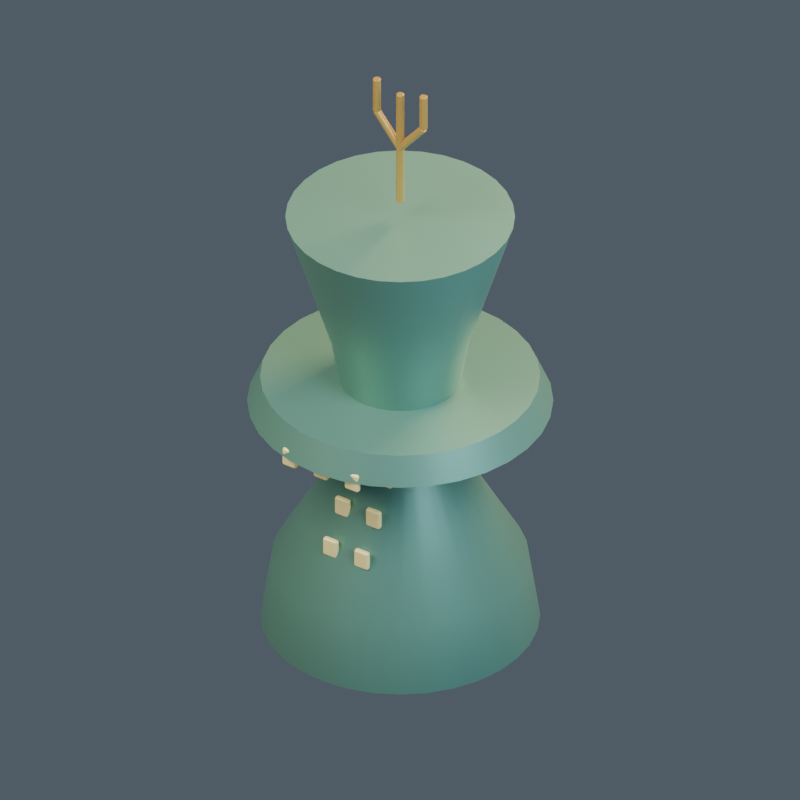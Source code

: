 # Source: model.blend  (saved by Blender 4.5.92; exported with 4.5.12 LTS)
import bpy
from mathutils import Matrix  # noqa: F401  (used for matrix-valued properties, if any)

bpy.ops.wm.read_factory_settings(use_empty=True)
scene = bpy.context.scene
scene.name = '040 | Central Unit'

# ---- collections
col_ri01___central_unit = bpy.data.collections.new('RI01 | Central Unit'); scene.collection.children.link(col_ri01___central_unit)

# ---- materials (node trees are filled in below, after node groups)
mat_rigellian___body = bpy.data.materials.new('rigellian | body')
mat_rigellian___body.diffuse_color = (0.13, 0.3, 0.23, 1.0)
mat_rigellian___light = bpy.data.materials.new('rigellian | light')
mat_rigellian___light.diffuse_color = (0.82, 0.68, 0.28, 1.0)
mat_rigellian___cap = bpy.data.materials.new('rigellian | cap')
mat_rigellian___cap.diffuse_color = (0.48, 0.3, 0.07, 1.0)

# ---- material node trees
mat_rigellian___body.use_nodes = True; mat_rigellian___body.node_tree.nodes.clear()
_N = mat_rigellian___body.node_tree.nodes; _L = mat_rigellian___body.node_tree.links
n0 = _N.new('ShaderNodeBsdfPrincipled'); n0.name = 'Principled BSDF'; n0.location = (-200, 100)
n0.inputs[0].default_value = (0.13, 0.3, 0.23, 1.0)
n0.inputs[1].default_value = 0.45
n0.inputs[2].default_value = 0.43
n0.inputs[27].default_value = (0.13, 0.3, 0.23, 1.0)
n1 = _N.new('ShaderNodeOutputMaterial'); n1.name = 'Material Output'; n1.location = (200, 100)
_L.new(n0.outputs[0], n1.inputs[0])
n1.is_active_output = True
mat_rigellian___light.use_nodes = True; mat_rigellian___light.node_tree.nodes.clear()
_N = mat_rigellian___light.node_tree.nodes; _L = mat_rigellian___light.node_tree.links
n0 = _N.new('ShaderNodeBsdfPrincipled'); n0.name = 'Principled BSDF'; n0.location = (-200, 100)
n0.inputs[0].default_value = (0.82, 0.68, 0.28, 1.0)
n0.inputs[1].default_value = 0.1
n0.inputs[2].default_value = 0.43
n0.inputs[27].default_value = (0.82, 0.68, 0.28, 1.0)
n0.inputs[28].default_value = 0.25
n1 = _N.new('ShaderNodeOutputMaterial'); n1.name = 'Material Output'; n1.location = (200, 100)
_L.new(n0.outputs[0], n1.inputs[0])
n1.is_active_output = True
mat_rigellian___cap.use_nodes = True; mat_rigellian___cap.node_tree.nodes.clear()
_N = mat_rigellian___cap.node_tree.nodes; _L = mat_rigellian___cap.node_tree.links
n0 = _N.new('ShaderNodeBsdfPrincipled'); n0.name = 'Principled BSDF'; n0.location = (-200, 100)
n0.inputs[0].default_value = (0.48, 0.3, 0.07, 1.0)
n0.inputs[1].default_value = 0.45
n0.inputs[2].default_value = 0.43
n0.inputs[27].default_value = (0.48, 0.3, 0.07, 1.0)
n1 = _N.new('ShaderNodeOutputMaterial'); n1.name = 'Material Output'; n1.location = (200, 100)
_L.new(n0.outputs[0], n1.inputs[0])
n1.is_active_output = True

# ---- world
world_openfa_ambient = bpy.data.worlds.new('OpenFA ambient'); scene.world = world_openfa_ambient
world_openfa_ambient.use_nodes = True; world_openfa_ambient.node_tree.nodes.clear()
_N = world_openfa_ambient.node_tree.nodes; _L = world_openfa_ambient.node_tree.links
n0 = _N.new('ShaderNodeBackground'); n0.name = 'Background'; n0.location = (-200, 100)
n0.inputs[0].default_value = (0.19, 0.24, 0.3, 1.0)
n0.inputs[1].default_value = 0.45
n1 = _N.new('ShaderNodeOutputWorld'); n1.name = 'World Output'; n1.location = (200, 100)
_L.new(n0.outputs[0], n1.inputs[0])
n1.is_active_output = True

# ---- cameras
cam_camera = bpy.data.cameras.new('Camera')
cam_camera.type = 'ORTHO'
cam_camera.clip_end = 100.0
cam_camera.ortho_scale = 4.282

# ---- lights
light_area = bpy.data.lights.new('Area', 'AREA')
light_area.color = (1.0, 0.91, 0.78)
light_area.energy = 1100.0
light_area.size = 5.0
light_area.size_y = 1.0
light_area_001 = bpy.data.lights.new('Area.001', 'AREA')
light_area_001.color = (0.65, 0.83, 1.0)
light_area_001.energy = 650.0
light_area_001.size = 4.0
light_area_001.size_y = 1.0
light_area_002 = bpy.data.lights.new('Area.002', 'AREA')
light_area_002.color = (1.0, 0.66, 0.35)
light_area_002.energy = 900.0
light_area_002.size = 3.0
light_area_002.size_y = 1.0

# ---- meshes
me_flared_spindle_column_mesh = bpy.data.meshes.new('Flared spindle column mesh')
me_flared_spindle_column_mesh.from_pydata([(0.75, 0.0, 0.0), (0.7356, 0.1463, 0.0), (0.6929, 0.287, 0.0), (0.6236, 0.4167, 0.0), (0.5303, 0.5303, 0.0), (0.4167, 0.6236, 0.0), (0.287, 0.6929, 0.0), (0.1463, 0.7356, 0.0), (4.592e-17, 0.75, 0.0), (-0.1463, 0.7356, 0.0), (-0.287, 0.6929, 0.0), (-0.4167, 0.6236, 0.0), (-0.5303, 0.5303, 0.0), (-0.6236, 0.4167, 0.0), (-0.6929, 0.287, 0.0), (-0.7356, 0.1463, 0.0), (-0.75, 9.185e-17, 0.0), (-0.7356, -0.1463, 0.0), (-0.6929, -0.287, 0.0), (-0.6236, -0.4167, 0.0), (-0.5303, -0.5303, 0.0), (-0.4167, -0.6236, 0.0), (-0.287, -0.6929, 0.0), (-0.1463, -0.7356, 0.0), (-1.378e-16, -0.75, 0.0), (0.1463, -0.7356, 0.0), (0.287, -0.6929, 0.0), (0.4167, -0.6236, 0.0), (0.5303, -0.5303, 0.0), (0.6236, -0.4167, 0.0), (0.6929, -0.287, 0.0), (0.7356, -0.1463, 0.0), (0.69, 0.0, 0.39), (0.6767, 0.1346, 0.39), (0.6375, 0.2641, 0.39), (0.5737, 0.3833, 0.39), (0.4879, 0.4879, 0.39), (0.3833, 0.5737, 0.39), (0.2641, 0.6375, 0.39), (0.1346, 0.6767, 0.39), (4.225e-17, 0.69, 0.39), (-0.1346, 0.6767, 0.39), (-0.2641, 0.6375, 0.39), (-0.3833, 0.5737, 0.39), (-0.4879, 0.4879, 0.39), (-0.5737, 0.3833, 0.39), (-0.6375, 0.2641, 0.39), (-0.6767, 0.1346, 0.39), (-0.69, 8.45e-17, 0.39), (-0.6767, -0.1346, 0.39), (-0.6375, -0.2641, 0.39), (-0.5737, -0.3833, 0.39), (-0.4879, -0.4879, 0.39), (-0.3833, -0.5737, 0.39), (-0.2641, -0.6375, 0.39), (-0.1346, -0.6767, 0.39), (-1.268e-16, -0.69, 0.39), (0.1346, -0.6767, 0.39), (0.2641, -0.6375, 0.39), (0.3833, -0.5737, 0.39), (0.4879, -0.4879, 0.39), (0.5737, -0.3833, 0.39), (0.6375, -0.2641, 0.39), (0.6767, -0.1346, 0.39), (0.2625, 0.0, 1.144), (0.2575, 0.05121, 1.144), (0.2425, 0.1005, 1.144), (0.2183, 0.1458, 1.144), (0.1856, 0.1856, 1.144), (0.1458, 0.2183, 1.144), (0.1005, 0.2425, 1.144), (0.05121, 0.2575, 1.144), (1.607e-17, 0.2625, 1.144), (-0.05121, 0.2575, 1.144), (-0.1005, 0.2425, 1.144), (-0.1458, 0.2183, 1.144), (-0.1856, 0.1856, 1.144), (-0.2183, 0.1458, 1.144), (-0.2425, 0.1005, 1.144), (-0.2575, 0.05121, 1.144), (-0.2625, 3.215e-17, 1.144), (-0.2575, -0.05121, 1.144), (-0.2425, -0.1005, 1.144), (-0.2183, -0.1458, 1.144), (-0.1856, -0.1856, 1.144), (-0.1458, -0.2183, 1.144), (-0.1005, -0.2425, 1.144), (-0.05121, -0.2575, 1.144), (-4.822e-17, -0.2625, 1.144), (0.05121, -0.2575, 1.144), (0.1005, -0.2425, 1.144), (0.1458, -0.2183, 1.144), (0.1856, -0.1856, 1.144), (0.2183, -0.1458, 1.144), (0.2425, -0.1005, 1.144), (0.2575, -0.05121, 1.144), (0.375, 0.0, 1.82), (0.3678, 0.07316, 1.82), (0.3465, 0.1435, 1.82), (0.3118, 0.2083, 1.82), (0.2652, 0.2652, 1.82), (0.2083, 0.3118, 1.82), (0.1435, 0.3465, 1.82), (0.07316, 0.3678, 1.82), (2.296e-17, 0.375, 1.82), (-0.07316, 0.3678, 1.82), (-0.1435, 0.3465, 1.82), (-0.2083, 0.3118, 1.82), (-0.2652, 0.2652, 1.82), (-0.3118, 0.2083, 1.82), (-0.3465, 0.1435, 1.82), (-0.3678, 0.07316, 1.82), (-0.375, 4.592e-17, 1.82), (-0.3678, -0.07316, 1.82), (-0.3465, -0.1435, 1.82), (-0.3118, -0.2083, 1.82), (-0.2652, -0.2652, 1.82), (-0.2083, -0.3118, 1.82), (-0.1435, -0.3465, 1.82), (-0.07316, -0.3678, 1.82), (-6.889e-17, -0.375, 1.82), (0.07316, -0.3678, 1.82), (0.1435, -0.3465, 1.82), (0.2083, -0.3118, 1.82), (0.2652, -0.2652, 1.82), (0.3118, -0.2083, 1.82), (0.3465, -0.1435, 1.82), (0.3678, -0.07316, 1.82), (0.615, 0.0, 2.6), (0.6032, 0.12, 2.6), (0.5682, 0.2354, 2.6), (0.5114, 0.3417, 2.6), (0.4349, 0.4349, 2.6), (0.3417, 0.5114, 2.6), (0.2354, 0.5682, 2.6), (0.12, 0.6032, 2.6), (3.766e-17, 0.615, 2.6), (-0.12, 0.6032, 2.6), (-0.2354, 0.5682, 2.6), (-0.3417, 0.5114, 2.6), (-0.4349, 0.4349, 2.6), (-0.5114, 0.3417, 2.6), (-0.5682, 0.2354, 2.6), (-0.6032, 0.12, 2.6), (-0.615, 7.532e-17, 2.6), (-0.6032, -0.12, 2.6), (-0.5682, -0.2354, 2.6), (-0.5114, -0.3417, 2.6), (-0.4349, -0.4349, 2.6), (-0.3417, -0.5114, 2.6), (-0.2354, -0.5682, 2.6), (-0.12, -0.6032, 2.6), (-1.13e-16, -0.615, 2.6), (0.12, -0.6032, 2.6), (0.2354, -0.5682, 2.6), (0.3417, -0.5114, 2.6), (0.4349, -0.4349, 2.6), (0.5114, -0.3417, 2.6), (0.5682, -0.2354, 2.6), (0.6032, -0.12, 2.6)], [], [(31, 30, 29, 28, 27, 26, 25, 24, 23, 22, 21, 20, 19, 18, 17, 16, 15, 14, 13, 12, 11, 10, 9, 8, 7, 6, 5, 4, 3, 2, 1, 0), (0, 1, 33, 32), (1, 2, 34, 33), (2, 3, 35, 34), (3, 4, 36, 35), (4, 5, 37, 36), (5, 6, 38, 37), (6, 7, 39, 38), (7, 8, 40, 39), (8, 9, 41, 40), (9, 10, 42, 41), (10, 11, 43, 42), (11, 12, 44, 43), (12, 13, 45, 44), (13, 14, 46, 45), (14, 15, 47, 46), (15, 16, 48, 47), (16, 17, 49, 48), (17, 18, 50, 49), (18, 19, 51, 50), (19, 20, 52, 51), (20, 21, 53, 52), (21, 22, 54, 53), (22, 23, 55, 54), (23, 24, 56, 55), (24, 25, 57, 56), (25, 26, 58, 57), (26, 27, 59, 58), (27, 28, 60, 59), (28, 29, 61, 60), (29, 30, 62, 61), (30, 31, 63, 62), (31, 0, 32, 63), (32, 33, 65, 64), (33, 34, 66, 65), (34, 35, 67, 66), (35, 36, 68, 67), (36, 37, 69, 68), (37, 38, 70, 69), (38, 39, 71, 70), (39, 40, 72, 71), (40, 41, 73, 72), (41, 42, 74, 73), (42, 43, 75, 74), (43, 44, 76, 75), (44, 45, 77, 76), (45, 46, 78, 77), (46, 47, 79, 78), (47, 48, 80, 79), (48, 49, 81, 80), (49, 50, 82, 81), (50, 51, 83, 82), (51, 52, 84, 83), (52, 53, 85, 84), (53, 54, 86, 85), (54, 55, 87, 86), (55, 56, 88, 87), (56, 57, 89, 88), (57, 58, 90, 89), (58, 59, 91, 90), (59, 60, 92, 91), (60, 61, 93, 92), (61, 62, 94, 93), (62, 63, 95, 94), (63, 32, 64, 95), (64, 65, 97, 96), (65, 66, 98, 97), (66, 67, 99, 98), (67, 68, 100, 99), (68, 69, 101, 100), (69, 70, 102, 101), (70, 71, 103, 102), (71, 72, 104, 103), (72, 73, 105, 104), (73, 74, 106, 105), (74, 75, 107, 106), (75, 76, 108, 107), (76, 77, 109, 108), (77, 78, 110, 109), (78, 79, 111, 110), (79, 80, 112, 111), (80, 81, 113, 112), (81, 82, 114, 113), (82, 83, 115, 114), (83, 84, 116, 115), (84, 85, 117, 116), (85, 86, 118, 117), (86, 87, 119, 118), (87, 88, 120, 119), (88, 89, 121, 120), (89, 90, 122, 121), (90, 91, 123, 122), (91, 92, 124, 123), (92, 93, 125, 124), (93, 94, 126, 125), (94, 95, 127, 126), (95, 64, 96, 127), (96, 97, 129, 128), (97, 98, 130, 129), (98, 99, 131, 130), (99, 100, 132, 131), (100, 101, 133, 132), (101, 102, 134, 133), (102, 103, 135, 134), (103, 104, 136, 135), (104, 105, 137, 136), (105, 106, 138, 137), (106, 107, 139, 138), (107, 108, 140, 139), (108, 109, 141, 140), (109, 110, 142, 141), (110, 111, 143, 142), (111, 112, 144, 143), (112, 113, 145, 144), (113, 114, 146, 145), (114, 115, 147, 146), (115, 116, 148, 147), (116, 117, 149, 148), (117, 118, 150, 149), (118, 119, 151, 150), (119, 120, 152, 151), (120, 121, 153, 152), (121, 122, 154, 153), (122, 123, 155, 154), (123, 124, 156, 155), (124, 125, 157, 156), (125, 126, 158, 157), (126, 127, 159, 158), (127, 96, 128, 159), (128, 129, 130, 131, 132, 133, 134, 135, 136, 137, 138, 139, 140, 141, 142, 143, 144, 145, 146, 147, 148, 149, 150, 151, 152, 153, 154, 155, 156, 157, 158, 159)])
me_flared_spindle_column_mesh.polygons.foreach_set('use_smooth', [0, 1, 1, 1, 1, 1, 1, 1, 1, 1, 1, 1, 1, 1, 1, 1, 1, 1, 1, 1, 1, 1, 1, 1, 1, 1, 1, 1, 1, 1, 1, 1, 1, 1, 1, 1, 1, 1, 1, 1, 1, 1, 1, 1, 1, 1, 1, 1, 1, 1, 1, 1, 1, 1, 1, 1, 1, 1, 1, 1, 1, 1, 1, 1, 1, 1, 1, 1, 1, 1, 1, 1, 1, 1, 1, 1, 1, 1, 1, 1, 1, 1, 1, 1, 1, 1, 1, 1, 1, 1, 1, 1, 1, 1, 1, 1, 1, 1, 1, 1, 1, 1, 1, 1, 1, 1, 1, 1, 1, 1, 1, 1, 1, 1, 1, 1, 1, 1, 1, 1, 1, 1, 1, 1, 1, 1, 1, 1, 1, 0])
me_flared_spindle_column_mesh.materials.append(mat_rigellian___body)
me_flared_spindle_column_mesh.update()
me_cube = bpy.data.meshes.new('Cube')
me_cube.from_pydata([(-0.045, -0.0175, -0.055), (-0.045, -0.0175, 0.055), (-0.045, 0.0175, -0.055), (-0.045, 0.0175, 0.055), (0.045, -0.0175, -0.055), (0.045, -0.0175, 0.055), (0.045, 0.0175, -0.055), (0.045, 0.0175, 0.055)], [], [(0, 1, 3, 2), (2, 3, 7, 6), (6, 7, 5, 4), (4, 5, 1, 0), (2, 6, 4, 0), (7, 3, 1, 5)])
_uv = me_cube.uv_layers.new(name='UVMap')
_uv.uv.foreach_set('vector', [0.375, 0.0, 0.625, 0.0, 0.625, 0.25, 0.375, 0.25, 0.375, 0.25, 0.625, 0.25, 0.625, 0.5, 0.375, 0.5, 0.375, 0.5, 0.625, 0.5, 0.625, 0.75, 0.375, 0.75, 0.375, 0.75, 0.625, 0.75, 0.625, 1.0, 0.375, 1.0, 0.125, 0.5, 0.375, 0.5, 0.375, 0.75, 0.125, 0.75, 0.625, 0.5, 0.875, 0.5, 0.875, 0.75, 0.625, 0.75])
me_cube.materials.append(mat_rigellian___light)
me_cube.update()
me_cube_001 = bpy.data.meshes.new('Cube.001')
me_cube_001.from_pydata([(-0.045, -0.0175, -0.055), (-0.045, -0.0175, 0.055), (-0.045, 0.0175, -0.055), (-0.045, 0.0175, 0.055), (0.045, -0.0175, -0.055), (0.045, -0.0175, 0.055), (0.045, 0.0175, -0.055), (0.045, 0.0175, 0.055)], [], [(0, 1, 3, 2), (2, 3, 7, 6), (6, 7, 5, 4), (4, 5, 1, 0), (2, 6, 4, 0), (7, 3, 1, 5)])
_uv = me_cube_001.uv_layers.new(name='UVMap')
_uv.uv.foreach_set('vector', [0.375, 0.0, 0.625, 0.0, 0.625, 0.25, 0.375, 0.25, 0.375, 0.25, 0.625, 0.25, 0.625, 0.5, 0.375, 0.5, 0.375, 0.5, 0.625, 0.5, 0.625, 0.75, 0.375, 0.75, 0.375, 0.75, 0.625, 0.75, 0.625, 1.0, 0.375, 1.0, 0.125, 0.5, 0.375, 0.5, 0.375, 0.75, 0.125, 0.75, 0.625, 0.5, 0.875, 0.5, 0.875, 0.75, 0.625, 0.75])
me_cube_001.materials.append(mat_rigellian___light)
me_cube_001.update()
me_cube_002 = bpy.data.meshes.new('Cube.002')
me_cube_002.from_pydata([(-0.045, -0.0175, -0.055), (-0.045, -0.0175, 0.055), (-0.045, 0.0175, -0.055), (-0.045, 0.0175, 0.055), (0.045, -0.0175, -0.055), (0.045, -0.0175, 0.055), (0.045, 0.0175, -0.055), (0.045, 0.0175, 0.055)], [], [(0, 1, 3, 2), (2, 3, 7, 6), (6, 7, 5, 4), (4, 5, 1, 0), (2, 6, 4, 0), (7, 3, 1, 5)])
_uv = me_cube_002.uv_layers.new(name='UVMap')
_uv.uv.foreach_set('vector', [0.375, 0.0, 0.625, 0.0, 0.625, 0.25, 0.375, 0.25, 0.375, 0.25, 0.625, 0.25, 0.625, 0.5, 0.375, 0.5, 0.375, 0.5, 0.625, 0.5, 0.625, 0.75, 0.375, 0.75, 0.375, 0.75, 0.625, 0.75, 0.625, 1.0, 0.375, 1.0, 0.125, 0.5, 0.375, 0.5, 0.375, 0.75, 0.125, 0.75, 0.625, 0.5, 0.875, 0.5, 0.875, 0.75, 0.625, 0.75])
me_cube_002.materials.append(mat_rigellian___light)
me_cube_002.update()
me_cube_003 = bpy.data.meshes.new('Cube.003')
me_cube_003.from_pydata([(-0.045, -0.0175, -0.055), (-0.045, -0.0175, 0.055), (-0.045, 0.0175, -0.055), (-0.045, 0.0175, 0.055), (0.045, -0.0175, -0.055), (0.045, -0.0175, 0.055), (0.045, 0.0175, -0.055), (0.045, 0.0175, 0.055)], [], [(0, 1, 3, 2), (2, 3, 7, 6), (6, 7, 5, 4), (4, 5, 1, 0), (2, 6, 4, 0), (7, 3, 1, 5)])
_uv = me_cube_003.uv_layers.new(name='UVMap')
_uv.uv.foreach_set('vector', [0.375, 0.0, 0.625, 0.0, 0.625, 0.25, 0.375, 0.25, 0.375, 0.25, 0.625, 0.25, 0.625, 0.5, 0.375, 0.5, 0.375, 0.5, 0.625, 0.5, 0.625, 0.75, 0.375, 0.75, 0.375, 0.75, 0.625, 0.75, 0.625, 1.0, 0.375, 1.0, 0.125, 0.5, 0.375, 0.5, 0.375, 0.75, 0.125, 0.75, 0.625, 0.5, 0.875, 0.5, 0.875, 0.75, 0.625, 0.75])
me_cube_003.materials.append(mat_rigellian___light)
me_cube_003.update()
me_cube_004 = bpy.data.meshes.new('Cube.004')
me_cube_004.from_pydata([(-0.045, -0.0175, -0.055), (-0.045, -0.0175, 0.055), (-0.045, 0.0175, -0.055), (-0.045, 0.0175, 0.055), (0.045, -0.0175, -0.055), (0.045, -0.0175, 0.055), (0.045, 0.0175, -0.055), (0.045, 0.0175, 0.055)], [], [(0, 1, 3, 2), (2, 3, 7, 6), (6, 7, 5, 4), (4, 5, 1, 0), (2, 6, 4, 0), (7, 3, 1, 5)])
_uv = me_cube_004.uv_layers.new(name='UVMap')
_uv.uv.foreach_set('vector', [0.375, 0.0, 0.625, 0.0, 0.625, 0.25, 0.375, 0.25, 0.375, 0.25, 0.625, 0.25, 0.625, 0.5, 0.375, 0.5, 0.375, 0.5, 0.625, 0.5, 0.625, 0.75, 0.375, 0.75, 0.375, 0.75, 0.625, 0.75, 0.625, 1.0, 0.375, 1.0, 0.125, 0.5, 0.375, 0.5, 0.375, 0.75, 0.125, 0.75, 0.625, 0.5, 0.875, 0.5, 0.875, 0.75, 0.625, 0.75])
me_cube_004.materials.append(mat_rigellian___light)
me_cube_004.update()
me_cube_005 = bpy.data.meshes.new('Cube.005')
me_cube_005.from_pydata([(-0.045, -0.0175, -0.055), (-0.045, -0.0175, 0.055), (-0.045, 0.0175, -0.055), (-0.045, 0.0175, 0.055), (0.045, -0.0175, -0.055), (0.045, -0.0175, 0.055), (0.045, 0.0175, -0.055), (0.045, 0.0175, 0.055)], [], [(0, 1, 3, 2), (2, 3, 7, 6), (6, 7, 5, 4), (4, 5, 1, 0), (2, 6, 4, 0), (7, 3, 1, 5)])
_uv = me_cube_005.uv_layers.new(name='UVMap')
_uv.uv.foreach_set('vector', [0.375, 0.0, 0.625, 0.0, 0.625, 0.25, 0.375, 0.25, 0.375, 0.25, 0.625, 0.25, 0.625, 0.5, 0.375, 0.5, 0.375, 0.5, 0.625, 0.5, 0.625, 0.75, 0.375, 0.75, 0.375, 0.75, 0.625, 0.75, 0.625, 1.0, 0.375, 1.0, 0.125, 0.5, 0.375, 0.5, 0.375, 0.75, 0.125, 0.75, 0.625, 0.5, 0.875, 0.5, 0.875, 0.75, 0.625, 0.75])
me_cube_005.materials.append(mat_rigellian___light)
me_cube_005.update()
me_spindle_saucer_platform_mesh = bpy.data.meshes.new('Spindle saucer platform mesh')
me_spindle_saucer_platform_mesh.from_pydata([(0.35, 0.0, 1.3), (0.3433, 0.06828, 1.3), (0.3234, 0.1339, 1.3), (0.291, 0.1944, 1.3), (0.2475, 0.2475, 1.3), (0.1944, 0.291, 1.3), (0.1339, 0.3234, 1.3), (0.06828, 0.3433, 1.3), (2.143e-17, 0.35, 1.3), (-0.06828, 0.3433, 1.3), (-0.1339, 0.3234, 1.3), (-0.1944, 0.291, 1.3), (-0.2475, 0.2475, 1.3), (-0.291, 0.1944, 1.3), (-0.3234, 0.1339, 1.3), (-0.3433, 0.06828, 1.3), (-0.35, 4.286e-17, 1.3), (-0.3433, -0.06828, 1.3), (-0.3234, -0.1339, 1.3), (-0.291, -0.1944, 1.3), (-0.2475, -0.2475, 1.3), (-0.1944, -0.291, 1.3), (-0.1339, -0.3234, 1.3), (-0.06828, -0.3433, 1.3), (-6.429e-17, -0.35, 1.3), (0.06828, -0.3433, 1.3), (0.1339, -0.3234, 1.3), (0.1944, -0.291, 1.3), (0.2475, -0.2475, 1.3), (0.291, -0.1944, 1.3), (0.3234, -0.1339, 1.3), (0.3433, -0.06828, 1.3), (0.82, 0.0, 1.4), (0.8042, 0.16, 1.4), (0.7576, 0.3138, 1.4), (0.6818, 0.4556, 1.4), (0.5798, 0.5798, 1.4), (0.4556, 0.6818, 1.4), (0.3138, 0.7576, 1.4), (0.16, 0.8042, 1.4), (5.021e-17, 0.82, 1.4), (-0.16, 0.8042, 1.4), (-0.3138, 0.7576, 1.4), (-0.4556, 0.6818, 1.4), (-0.5798, 0.5798, 1.4), (-0.6818, 0.4556, 1.4), (-0.7576, 0.3138, 1.4), (-0.8042, 0.16, 1.4), (-0.82, 1.004e-16, 1.4), (-0.8042, -0.16, 1.4), (-0.7576, -0.3138, 1.4), (-0.6818, -0.4556, 1.4), (-0.5798, -0.5798, 1.4), (-0.4556, -0.6818, 1.4), (-0.3138, -0.7576, 1.4), (-0.16, -0.8042, 1.4), (-1.506e-16, -0.82, 1.4), (0.16, -0.8042, 1.4), (0.3138, -0.7576, 1.4), (0.4556, -0.6818, 1.4), (0.5798, -0.5798, 1.4), (0.6818, -0.4556, 1.4), (0.7576, -0.3138, 1.4), (0.8042, -0.16, 1.4), (0.75, 0.0, 1.56), (0.7356, 0.1463, 1.56), (0.6929, 0.287, 1.56), (0.6236, 0.4167, 1.56), (0.5303, 0.5303, 1.56), (0.4167, 0.6236, 1.56), (0.287, 0.6929, 1.56), (0.1463, 0.7356, 1.56), (4.592e-17, 0.75, 1.56), (-0.1463, 0.7356, 1.56), (-0.287, 0.6929, 1.56), (-0.4167, 0.6236, 1.56), (-0.5303, 0.5303, 1.56), (-0.6236, 0.4167, 1.56), (-0.6929, 0.287, 1.56), (-0.7356, 0.1463, 1.56), (-0.75, 9.185e-17, 1.56), (-0.7356, -0.1463, 1.56), (-0.6929, -0.287, 1.56), (-0.6236, -0.4167, 1.56), (-0.5303, -0.5303, 1.56), (-0.4167, -0.6236, 1.56), (-0.287, -0.6929, 1.56), (-0.1463, -0.7356, 1.56), (-1.378e-16, -0.75, 1.56), (0.1463, -0.7356, 1.56), (0.287, -0.6929, 1.56), (0.4167, -0.6236, 1.56), (0.5303, -0.5303, 1.56), (0.6236, -0.4167, 1.56), (0.6929, -0.287, 1.56), (0.7356, -0.1463, 1.56)], [], [(31, 30, 29, 28, 27, 26, 25, 24, 23, 22, 21, 20, 19, 18, 17, 16, 15, 14, 13, 12, 11, 10, 9, 8, 7, 6, 5, 4, 3, 2, 1, 0), (0, 1, 33, 32), (1, 2, 34, 33), (2, 3, 35, 34), (3, 4, 36, 35), (4, 5, 37, 36), (5, 6, 38, 37), (6, 7, 39, 38), (7, 8, 40, 39), (8, 9, 41, 40), (9, 10, 42, 41), (10, 11, 43, 42), (11, 12, 44, 43), (12, 13, 45, 44), (13, 14, 46, 45), (14, 15, 47, 46), (15, 16, 48, 47), (16, 17, 49, 48), (17, 18, 50, 49), (18, 19, 51, 50), (19, 20, 52, 51), (20, 21, 53, 52), (21, 22, 54, 53), (22, 23, 55, 54), (23, 24, 56, 55), (24, 25, 57, 56), (25, 26, 58, 57), (26, 27, 59, 58), (27, 28, 60, 59), (28, 29, 61, 60), (29, 30, 62, 61), (30, 31, 63, 62), (31, 0, 32, 63), (32, 33, 65, 64), (33, 34, 66, 65), (34, 35, 67, 66), (35, 36, 68, 67), (36, 37, 69, 68), (37, 38, 70, 69), (38, 39, 71, 70), (39, 40, 72, 71), (40, 41, 73, 72), (41, 42, 74, 73), (42, 43, 75, 74), (43, 44, 76, 75), (44, 45, 77, 76), (45, 46, 78, 77), (46, 47, 79, 78), (47, 48, 80, 79), (48, 49, 81, 80), (49, 50, 82, 81), (50, 51, 83, 82), (51, 52, 84, 83), (52, 53, 85, 84), (53, 54, 86, 85), (54, 55, 87, 86), (55, 56, 88, 87), (56, 57, 89, 88), (57, 58, 90, 89), (58, 59, 91, 90), (59, 60, 92, 91), (60, 61, 93, 92), (61, 62, 94, 93), (62, 63, 95, 94), (63, 32, 64, 95), (64, 65, 66, 67, 68, 69, 70, 71, 72, 73, 74, 75, 76, 77, 78, 79, 80, 81, 82, 83, 84, 85, 86, 87, 88, 89, 90, 91, 92, 93, 94, 95)])
me_spindle_saucer_platform_mesh.polygons.foreach_set('use_smooth', [0, 1, 1, 1, 1, 1, 1, 1, 1, 1, 1, 1, 1, 1, 1, 1, 1, 1, 1, 1, 1, 1, 1, 1, 1, 1, 1, 1, 1, 1, 1, 1, 1, 1, 1, 1, 1, 1, 1, 1, 1, 1, 1, 1, 1, 1, 1, 1, 1, 1, 1, 1, 1, 1, 1, 1, 1, 1, 1, 1, 1, 1, 1, 1, 1, 0])
me_spindle_saucer_platform_mesh.materials.append(mat_rigellian___body)
me_spindle_saucer_platform_mesh.update()
me_cube_006 = bpy.data.meshes.new('Cube.006')
me_cube_006.from_pydata([(-0.045, -0.0175, -0.055), (-0.045, -0.0175, 0.055), (-0.045, 0.0175, -0.055), (-0.045, 0.0175, 0.055), (0.045, -0.0175, -0.055), (0.045, -0.0175, 0.055), (0.045, 0.0175, -0.055), (0.045, 0.0175, 0.055)], [], [(0, 1, 3, 2), (2, 3, 7, 6), (6, 7, 5, 4), (4, 5, 1, 0), (2, 6, 4, 0), (7, 3, 1, 5)])
_uv = me_cube_006.uv_layers.new(name='UVMap')
_uv.uv.foreach_set('vector', [0.375, 0.0, 0.625, 0.0, 0.625, 0.25, 0.375, 0.25, 0.375, 0.25, 0.625, 0.25, 0.625, 0.5, 0.375, 0.5, 0.375, 0.5, 0.625, 0.5, 0.625, 0.75, 0.375, 0.75, 0.375, 0.75, 0.625, 0.75, 0.625, 1.0, 0.375, 1.0, 0.125, 0.5, 0.375, 0.5, 0.375, 0.75, 0.125, 0.75, 0.625, 0.5, 0.875, 0.5, 0.875, 0.75, 0.625, 0.75])
me_cube_006.materials.append(mat_rigellian___light)
me_cube_006.update()
me_cube_007 = bpy.data.meshes.new('Cube.007')
me_cube_007.from_pydata([(-0.045, -0.0175, -0.055), (-0.045, -0.0175, 0.055), (-0.045, 0.0175, -0.055), (-0.045, 0.0175, 0.055), (0.045, -0.0175, -0.055), (0.045, -0.0175, 0.055), (0.045, 0.0175, -0.055), (0.045, 0.0175, 0.055)], [], [(0, 1, 3, 2), (2, 3, 7, 6), (6, 7, 5, 4), (4, 5, 1, 0), (2, 6, 4, 0), (7, 3, 1, 5)])
_uv = me_cube_007.uv_layers.new(name='UVMap')
_uv.uv.foreach_set('vector', [0.375, 0.0, 0.625, 0.0, 0.625, 0.25, 0.375, 0.25, 0.375, 0.25, 0.625, 0.25, 0.625, 0.5, 0.375, 0.5, 0.375, 0.5, 0.625, 0.5, 0.625, 0.75, 0.375, 0.75, 0.375, 0.75, 0.625, 0.75, 0.625, 1.0, 0.375, 1.0, 0.125, 0.5, 0.375, 0.5, 0.375, 0.75, 0.125, 0.75, 0.625, 0.5, 0.875, 0.5, 0.875, 0.75, 0.625, 0.75])
me_cube_007.materials.append(mat_rigellian___light)
me_cube_007.update()
me_cube_008 = bpy.data.meshes.new('Cube.008')
me_cube_008.from_pydata([(-0.045, -0.0175, -0.055), (-0.045, -0.0175, 0.055), (-0.045, 0.0175, -0.055), (-0.045, 0.0175, 0.055), (0.045, -0.0175, -0.055), (0.045, -0.0175, 0.055), (0.045, 0.0175, -0.055), (0.045, 0.0175, 0.055)], [], [(0, 1, 3, 2), (2, 3, 7, 6), (6, 7, 5, 4), (4, 5, 1, 0), (2, 6, 4, 0), (7, 3, 1, 5)])
_uv = me_cube_008.uv_layers.new(name='UVMap')
_uv.uv.foreach_set('vector', [0.375, 0.0, 0.625, 0.0, 0.625, 0.25, 0.375, 0.25, 0.375, 0.25, 0.625, 0.25, 0.625, 0.5, 0.375, 0.5, 0.375, 0.5, 0.625, 0.5, 0.625, 0.75, 0.375, 0.75, 0.375, 0.75, 0.625, 0.75, 0.625, 1.0, 0.375, 1.0, 0.125, 0.5, 0.375, 0.5, 0.375, 0.75, 0.125, 0.75, 0.625, 0.5, 0.875, 0.5, 0.875, 0.75, 0.625, 0.75])
me_cube_008.materials.append(mat_rigellian___light)
me_cube_008.update()
me_cylinder = bpy.data.meshes.new('Cylinder')
me_cylinder.from_pydata([(0.0, 0.022, -0.35), (0.0, 0.022, 0.35), (0.011, 0.01905, -0.35), (0.011, 0.01905, 0.35), (0.01905, 0.011, -0.35), (0.01905, 0.011, 0.35), (0.022, 0.0, -0.35), (0.022, 0.0, 0.35), (0.01905, -0.011, -0.35), (0.01905, -0.011, 0.35), (0.011, -0.01905, -0.35), (0.011, -0.01905, 0.35), (0.0, -0.022, -0.35), (0.0, -0.022, 0.35), (-0.011, -0.01905, -0.35), (-0.011, -0.01905, 0.35), (-0.01905, -0.011, -0.35), (-0.01905, -0.011, 0.35), (-0.022, 0.0, -0.35), (-0.022, 0.0, 0.35), (-0.01905, 0.011, -0.35), (-0.01905, 0.011, 0.35), (-0.011, 0.01905, -0.35), (-0.011, 0.01905, 0.35)], [], [(0, 1, 3, 2), (2, 3, 5, 4), (4, 5, 7, 6), (6, 7, 9, 8), (8, 9, 11, 10), (10, 11, 13, 12), (12, 13, 15, 14), (14, 15, 17, 16), (16, 17, 19, 18), (18, 19, 21, 20), (3, 1, 23, 21, 19, 17, 15, 13, 11, 9, 7, 5), (20, 21, 23, 22), (22, 23, 1, 0), (0, 2, 4, 6, 8, 10, 12, 14, 16, 18, 20, 22)])
_uv = me_cylinder.uv_layers.new(name='UVMap')
_uv.uv.foreach_set('vector', [1.0, 0.5, 1.0, 1.0, 0.9167, 1.0, 0.9167, 0.5, 0.9167, 0.5, 0.9167, 1.0, 0.8333, 1.0, 0.8333, 0.5, 0.8333, 0.5, 0.8333, 1.0, 0.75, 1.0, 0.75, 0.5, 0.75, 0.5, 0.75, 1.0, 0.6667, 1.0, 0.6667, 0.5, 0.6667, 0.5, 0.6667, 1.0, 0.5833, 1.0, 0.5833, 0.5, 0.5833, 0.5, 0.5833, 1.0, 0.5, 1.0, 0.5, 0.5, 0.5, 0.5, 0.5, 1.0, 0.4167, 1.0, 0.4167, 0.5, 0.4167, 0.5, 0.4167, 1.0, 0.3333, 1.0, 0.3333, 0.5, 0.3333, 0.5, 0.3333, 1.0, 0.25, 1.0, 0.25, 0.5, 0.25, 0.5, 0.25, 1.0, 0.1667, 1.0, 0.1667, 0.5, 0.37, 0.4578, 0.25, 0.49, 0.13, 0.4578, 0.04215, 0.37, 0.01, 0.25, 0.04215, 0.13, 0.13, 0.04215, 0.25, 0.01, 0.37, 0.04215, 0.4578, 0.13, 0.49, 0.25, 0.4578, 0.37, 0.1667, 0.5, 0.1667, 1.0, 0.08333, 1.0, 0.08333, 0.5, 0.08333, 0.5, 0.08333, 1.0, 7.451e-08, 1.0, 7.451e-08, 0.5, 0.75, 0.49, 0.87, 0.4578, 0.9578, 0.37, 0.99, 0.25, 0.9578, 0.13, 0.87, 0.04215, 0.75, 0.01, 0.63, 0.04215, 0.5422, 0.13, 0.51, 0.25, 0.5422, 0.37, 0.63, 0.4578])
me_cylinder.materials.append(mat_rigellian___cap)
me_cylinder.update()
me_cylinder_001 = bpy.data.meshes.new('Cylinder.001')
me_cylinder_001.from_pydata([(0.0, 0.022, -0.1179), (0.0, 0.022, 0.1179), (0.011, 0.01905, -0.1179), (0.011, 0.01905, 0.1179), (0.01905, 0.011, -0.1179), (0.01905, 0.011, 0.1179), (0.022, 0.0, -0.1179), (0.022, 0.0, 0.1179), (0.01905, -0.011, -0.1179), (0.01905, -0.011, 0.1179), (0.011, -0.01905, -0.1179), (0.011, -0.01905, 0.1179), (0.0, -0.022, -0.1179), (0.0, -0.022, 0.1179), (-0.011, -0.01905, -0.1179), (-0.011, -0.01905, 0.1179), (-0.01905, -0.011, -0.1179), (-0.01905, -0.011, 0.1179), (-0.022, 0.0, -0.1179), (-0.022, 0.0, 0.1179), (-0.01905, 0.011, -0.1179), (-0.01905, 0.011, 0.1179), (-0.011, 0.01905, -0.1179), (-0.011, 0.01905, 0.1179)], [], [(0, 1, 3, 2), (2, 3, 5, 4), (4, 5, 7, 6), (6, 7, 9, 8), (8, 9, 11, 10), (10, 11, 13, 12), (12, 13, 15, 14), (14, 15, 17, 16), (16, 17, 19, 18), (18, 19, 21, 20), (3, 1, 23, 21, 19, 17, 15, 13, 11, 9, 7, 5), (20, 21, 23, 22), (22, 23, 1, 0), (0, 2, 4, 6, 8, 10, 12, 14, 16, 18, 20, 22)])
_uv = me_cylinder_001.uv_layers.new(name='UVMap')
_uv.uv.foreach_set('vector', [1.0, 0.5, 1.0, 1.0, 0.9167, 1.0, 0.9167, 0.5, 0.9167, 0.5, 0.9167, 1.0, 0.8333, 1.0, 0.8333, 0.5, 0.8333, 0.5, 0.8333, 1.0, 0.75, 1.0, 0.75, 0.5, 0.75, 0.5, 0.75, 1.0, 0.6667, 1.0, 0.6667, 0.5, 0.6667, 0.5, 0.6667, 1.0, 0.5833, 1.0, 0.5833, 0.5, 0.5833, 0.5, 0.5833, 1.0, 0.5, 1.0, 0.5, 0.5, 0.5, 0.5, 0.5, 1.0, 0.4167, 1.0, 0.4167, 0.5, 0.4167, 0.5, 0.4167, 1.0, 0.3333, 1.0, 0.3333, 0.5, 0.3333, 0.5, 0.3333, 1.0, 0.25, 1.0, 0.25, 0.5, 0.25, 0.5, 0.25, 1.0, 0.1667, 1.0, 0.1667, 0.5, 0.37, 0.4578, 0.25, 0.49, 0.13, 0.4578, 0.04215, 0.37, 0.01, 0.25, 0.04215, 0.13, 0.13, 0.04215, 0.25, 0.01, 0.37, 0.04215, 0.4578, 0.13, 0.49, 0.25, 0.4578, 0.37, 0.1667, 0.5, 0.1667, 1.0, 0.08333, 1.0, 0.08333, 0.5, 0.08333, 0.5, 0.08333, 1.0, 7.451e-08, 1.0, 7.451e-08, 0.5, 0.75, 0.49, 0.87, 0.4578, 0.9578, 0.37, 0.99, 0.25, 0.9578, 0.13, 0.87, 0.04215, 0.75, 0.01, 0.63, 0.04215, 0.5422, 0.13, 0.51, 0.25, 0.5422, 0.37, 0.63, 0.4578])
me_cylinder_001.materials.append(mat_rigellian___cap)
me_cylinder_001.update()
me_cylinder_002 = bpy.data.meshes.new('Cylinder.002')
me_cylinder_002.from_pydata([(0.0, 0.022, -0.105), (0.0, 0.022, 0.105), (0.011, 0.01905, -0.105), (0.011, 0.01905, 0.105), (0.01905, 0.011, -0.105), (0.01905, 0.011, 0.105), (0.022, 0.0, -0.105), (0.022, 0.0, 0.105), (0.01905, -0.011, -0.105), (0.01905, -0.011, 0.105), (0.011, -0.01905, -0.105), (0.011, -0.01905, 0.105), (0.0, -0.022, -0.105), (0.0, -0.022, 0.105), (-0.011, -0.01905, -0.105), (-0.011, -0.01905, 0.105), (-0.01905, -0.011, -0.105), (-0.01905, -0.011, 0.105), (-0.022, 0.0, -0.105), (-0.022, 0.0, 0.105), (-0.01905, 0.011, -0.105), (-0.01905, 0.011, 0.105), (-0.011, 0.01905, -0.105), (-0.011, 0.01905, 0.105)], [], [(0, 1, 3, 2), (2, 3, 5, 4), (4, 5, 7, 6), (6, 7, 9, 8), (8, 9, 11, 10), (10, 11, 13, 12), (12, 13, 15, 14), (14, 15, 17, 16), (16, 17, 19, 18), (18, 19, 21, 20), (3, 1, 23, 21, 19, 17, 15, 13, 11, 9, 7, 5), (20, 21, 23, 22), (22, 23, 1, 0), (0, 2, 4, 6, 8, 10, 12, 14, 16, 18, 20, 22)])
_uv = me_cylinder_002.uv_layers.new(name='UVMap')
_uv.uv.foreach_set('vector', [1.0, 0.5, 1.0, 1.0, 0.9167, 1.0, 0.9167, 0.5, 0.9167, 0.5, 0.9167, 1.0, 0.8333, 1.0, 0.8333, 0.5, 0.8333, 0.5, 0.8333, 1.0, 0.75, 1.0, 0.75, 0.5, 0.75, 0.5, 0.75, 1.0, 0.6667, 1.0, 0.6667, 0.5, 0.6667, 0.5, 0.6667, 1.0, 0.5833, 1.0, 0.5833, 0.5, 0.5833, 0.5, 0.5833, 1.0, 0.5, 1.0, 0.5, 0.5, 0.5, 0.5, 0.5, 1.0, 0.4167, 1.0, 0.4167, 0.5, 0.4167, 0.5, 0.4167, 1.0, 0.3333, 1.0, 0.3333, 0.5, 0.3333, 0.5, 0.3333, 1.0, 0.25, 1.0, 0.25, 0.5, 0.25, 0.5, 0.25, 1.0, 0.1667, 1.0, 0.1667, 0.5, 0.37, 0.4578, 0.25, 0.49, 0.13, 0.4578, 0.04215, 0.37, 0.01, 0.25, 0.04215, 0.13, 0.13, 0.04215, 0.25, 0.01, 0.37, 0.04215, 0.4578, 0.13, 0.49, 0.25, 0.4578, 0.37, 0.1667, 0.5, 0.1667, 1.0, 0.08333, 1.0, 0.08333, 0.5, 0.08333, 0.5, 0.08333, 1.0, 7.451e-08, 1.0, 7.451e-08, 0.5, 0.75, 0.49, 0.87, 0.4578, 0.9578, 0.37, 0.99, 0.25, 0.9578, 0.13, 0.87, 0.04215, 0.75, 0.01, 0.63, 0.04215, 0.5422, 0.13, 0.51, 0.25, 0.5422, 0.37, 0.63, 0.4578])
me_cylinder_002.materials.append(mat_rigellian___cap)
me_cylinder_002.update()
me_cylinder_003 = bpy.data.meshes.new('Cylinder.003')
me_cylinder_003.from_pydata([(0.0, 0.022, -0.1179), (0.0, 0.022, 0.1179), (0.011, 0.01905, -0.1179), (0.011, 0.01905, 0.1179), (0.01905, 0.011, -0.1179), (0.01905, 0.011, 0.1179), (0.022, 0.0, -0.1179), (0.022, 0.0, 0.1179), (0.01905, -0.011, -0.1179), (0.01905, -0.011, 0.1179), (0.011, -0.01905, -0.1179), (0.011, -0.01905, 0.1179), (0.0, -0.022, -0.1179), (0.0, -0.022, 0.1179), (-0.011, -0.01905, -0.1179), (-0.011, -0.01905, 0.1179), (-0.01905, -0.011, -0.1179), (-0.01905, -0.011, 0.1179), (-0.022, 0.0, -0.1179), (-0.022, 0.0, 0.1179), (-0.01905, 0.011, -0.1179), (-0.01905, 0.011, 0.1179), (-0.011, 0.01905, -0.1179), (-0.011, 0.01905, 0.1179)], [], [(0, 1, 3, 2), (2, 3, 5, 4), (4, 5, 7, 6), (6, 7, 9, 8), (8, 9, 11, 10), (10, 11, 13, 12), (12, 13, 15, 14), (14, 15, 17, 16), (16, 17, 19, 18), (18, 19, 21, 20), (3, 1, 23, 21, 19, 17, 15, 13, 11, 9, 7, 5), (20, 21, 23, 22), (22, 23, 1, 0), (0, 2, 4, 6, 8, 10, 12, 14, 16, 18, 20, 22)])
_uv = me_cylinder_003.uv_layers.new(name='UVMap')
_uv.uv.foreach_set('vector', [1.0, 0.5, 1.0, 1.0, 0.9167, 1.0, 0.9167, 0.5, 0.9167, 0.5, 0.9167, 1.0, 0.8333, 1.0, 0.8333, 0.5, 0.8333, 0.5, 0.8333, 1.0, 0.75, 1.0, 0.75, 0.5, 0.75, 0.5, 0.75, 1.0, 0.6667, 1.0, 0.6667, 0.5, 0.6667, 0.5, 0.6667, 1.0, 0.5833, 1.0, 0.5833, 0.5, 0.5833, 0.5, 0.5833, 1.0, 0.5, 1.0, 0.5, 0.5, 0.5, 0.5, 0.5, 1.0, 0.4167, 1.0, 0.4167, 0.5, 0.4167, 0.5, 0.4167, 1.0, 0.3333, 1.0, 0.3333, 0.5, 0.3333, 0.5, 0.3333, 1.0, 0.25, 1.0, 0.25, 0.5, 0.25, 0.5, 0.25, 1.0, 0.1667, 1.0, 0.1667, 0.5, 0.37, 0.4578, 0.25, 0.49, 0.13, 0.4578, 0.04215, 0.37, 0.01, 0.25, 0.04215, 0.13, 0.13, 0.04215, 0.25, 0.01, 0.37, 0.04215, 0.4578, 0.13, 0.49, 0.25, 0.4578, 0.37, 0.1667, 0.5, 0.1667, 1.0, 0.08333, 1.0, 0.08333, 0.5, 0.08333, 0.5, 0.08333, 1.0, 7.451e-08, 1.0, 7.451e-08, 0.5, 0.75, 0.49, 0.87, 0.4578, 0.9578, 0.37, 0.99, 0.25, 0.9578, 0.13, 0.87, 0.04215, 0.75, 0.01, 0.63, 0.04215, 0.5422, 0.13, 0.51, 0.25, 0.5422, 0.37, 0.63, 0.4578])
me_cylinder_003.materials.append(mat_rigellian___cap)
me_cylinder_003.update()
me_cylinder_004 = bpy.data.meshes.new('Cylinder.004')
me_cylinder_004.from_pydata([(0.0, 0.022, -0.105), (0.0, 0.022, 0.105), (0.011, 0.01905, -0.105), (0.011, 0.01905, 0.105), (0.01905, 0.011, -0.105), (0.01905, 0.011, 0.105), (0.022, 0.0, -0.105), (0.022, 0.0, 0.105), (0.01905, -0.011, -0.105), (0.01905, -0.011, 0.105), (0.011, -0.01905, -0.105), (0.011, -0.01905, 0.105), (0.0, -0.022, -0.105), (0.0, -0.022, 0.105), (-0.011, -0.01905, -0.105), (-0.011, -0.01905, 0.105), (-0.01905, -0.011, -0.105), (-0.01905, -0.011, 0.105), (-0.022, 0.0, -0.105), (-0.022, 0.0, 0.105), (-0.01905, 0.011, -0.105), (-0.01905, 0.011, 0.105), (-0.011, 0.01905, -0.105), (-0.011, 0.01905, 0.105)], [], [(0, 1, 3, 2), (2, 3, 5, 4), (4, 5, 7, 6), (6, 7, 9, 8), (8, 9, 11, 10), (10, 11, 13, 12), (12, 13, 15, 14), (14, 15, 17, 16), (16, 17, 19, 18), (18, 19, 21, 20), (3, 1, 23, 21, 19, 17, 15, 13, 11, 9, 7, 5), (20, 21, 23, 22), (22, 23, 1, 0), (0, 2, 4, 6, 8, 10, 12, 14, 16, 18, 20, 22)])
_uv = me_cylinder_004.uv_layers.new(name='UVMap')
_uv.uv.foreach_set('vector', [1.0, 0.5, 1.0, 1.0, 0.9167, 1.0, 0.9167, 0.5, 0.9167, 0.5, 0.9167, 1.0, 0.8333, 1.0, 0.8333, 0.5, 0.8333, 0.5, 0.8333, 1.0, 0.75, 1.0, 0.75, 0.5, 0.75, 0.5, 0.75, 1.0, 0.6667, 1.0, 0.6667, 0.5, 0.6667, 0.5, 0.6667, 1.0, 0.5833, 1.0, 0.5833, 0.5, 0.5833, 0.5, 0.5833, 1.0, 0.5, 1.0, 0.5, 0.5, 0.5, 0.5, 0.5, 1.0, 0.4167, 1.0, 0.4167, 0.5, 0.4167, 0.5, 0.4167, 1.0, 0.3333, 1.0, 0.3333, 0.5, 0.3333, 0.5, 0.3333, 1.0, 0.25, 1.0, 0.25, 0.5, 0.25, 0.5, 0.25, 1.0, 0.1667, 1.0, 0.1667, 0.5, 0.37, 0.4578, 0.25, 0.49, 0.13, 0.4578, 0.04215, 0.37, 0.01, 0.25, 0.04215, 0.13, 0.13, 0.04215, 0.25, 0.01, 0.37, 0.04215, 0.4578, 0.13, 0.49, 0.25, 0.4578, 0.37, 0.1667, 0.5, 0.1667, 1.0, 0.08333, 1.0, 0.08333, 0.5, 0.08333, 0.5, 0.08333, 1.0, 7.451e-08, 1.0, 7.451e-08, 0.5, 0.75, 0.49, 0.87, 0.4578, 0.9578, 0.37, 0.99, 0.25, 0.9578, 0.13, 0.87, 0.04215, 0.75, 0.01, 0.63, 0.04215, 0.5422, 0.13, 0.51, 0.25, 0.5422, 0.37, 0.63, 0.4578])
me_cylinder_004.materials.append(mat_rigellian___cap)
me_cylinder_004.update()

# ---- objects
ob_openfa_orthographic_30_degree_camera = bpy.data.objects.new('OpenFA orthographic 30 degree camera', cam_camera)
ob_soft_key = bpy.data.objects.new('Soft key', light_area)
ob_cool_fill = bpy.data.objects.new('Cool fill', light_area_001)
ob_copper_rim = bpy.data.objects.new('Copper rim', light_area_002)
ob_flared_spindle_column = bpy.data.objects.new('Flared spindle column', me_flared_spindle_column_mesh)
ob_inset_service_window = bpy.data.objects.new('Inset service window', me_cube)
ob_inset_service_window_001 = bpy.data.objects.new('Inset service window.001', me_cube_001)
ob_inset_service_window_002 = bpy.data.objects.new('Inset service window.002', me_cube_002)
ob_inset_service_window_003 = bpy.data.objects.new('Inset service window.003', me_cube_003)
ob_inset_service_window_004 = bpy.data.objects.new('Inset service window.004', me_cube_004)
ob_inset_service_window_005 = bpy.data.objects.new('Inset service window.005', me_cube_005)
ob_spindle_saucer_platform = bpy.data.objects.new('Spindle saucer platform', me_spindle_saucer_platform_mesh)
ob_inset_service_window_006 = bpy.data.objects.new('Inset service window.006', me_cube_006)
ob_inset_service_window_007 = bpy.data.objects.new('Inset service window.007', me_cube_007)
ob_inset_service_window_008 = bpy.data.objects.new('Inset service window.008', me_cube_008)
ob_aerial_stem = bpy.data.objects.new('Aerial stem', me_cylinder)
ob_aerial_fork = bpy.data.objects.new('Aerial fork', me_cylinder_001)
ob_aerial_fork_tine = bpy.data.objects.new('Aerial fork tine', me_cylinder_002)
ob_aerial_fork_001 = bpy.data.objects.new('Aerial fork.001', me_cylinder_003)
ob_aerial_fork_tine_001 = bpy.data.objects.new('Aerial fork tine.001', me_cylinder_004)

# ---- transforms, parenting, visibility, modifiers, constraints
ob_openfa_orthographic_30_degree_camera.location = (9.172, -13.76, 12.98)
ob_openfa_orthographic_30_degree_camera.rotation_euler = (0.9599, 5.558e-09, 0.588)
ob_soft_key.location = (-3.0, -5.0, 8.0)
ob_soft_key.rotation_euler = (0.6945, -4.69e-08, -0.5404)
ob_cool_fill.location = (5.0, -1.0, 5.0)
ob_cool_fill.rotation_euler = (0.9056, 4.58e-09, 1.373)
ob_copper_rim.location = (1.0, 5.0, 6.0)
ob_copper_rim.rotation_euler = (0.7952, -6.254e-08, 2.944)
ob_flared_spindle_column.location = (0.0, 0.0, 0.0)
_m = ob_flared_spindle_column.modifiers.new('Preserve industrial profile breaks', 'EDGE_SPLIT')
_m.split_angle = 0.5585
ob_inset_service_window.location = (-0.1, -0.5181, 0.702)
_m = ob_inset_service_window.modifiers.new('Manufactured edge bevel', 'BEVEL')
_m.width = 0.014
_m.width_pct = 0.014
_m.segments = 3
_m = ob_inset_service_window.modifiers.new('Weighted corner normals', 'WEIGHTED_NORMAL')
ob_inset_service_window_001.location = (0.1, -0.5181, 0.702)
_m = ob_inset_service_window_001.modifiers.new('Manufactured edge bevel', 'BEVEL')
_m.width = 0.014
_m.width_pct = 0.014
_m.segments = 3
_m = ob_inset_service_window_001.modifiers.new('Weighted corner normals', 'WEIGHTED_NORMAL')
ob_inset_service_window_002.location = (-0.1, -0.4047, 0.902)
_m = ob_inset_service_window_002.modifiers.new('Manufactured edge bevel', 'BEVEL')
_m.width = 0.014
_m.width_pct = 0.014
_m.segments = 3
_m = ob_inset_service_window_002.modifiers.new('Weighted corner normals', 'WEIGHTED_NORMAL')
ob_inset_service_window_003.location = (0.1, -0.4047, 0.902)
_m = ob_inset_service_window_003.modifiers.new('Manufactured edge bevel', 'BEVEL')
_m.width = 0.014
_m.width_pct = 0.014
_m.segments = 3
_m = ob_inset_service_window_003.modifiers.new('Weighted corner normals', 'WEIGHTED_NORMAL')
ob_inset_service_window_004.location = (-0.1, -0.2913, 1.102)
_m = ob_inset_service_window_004.modifiers.new('Manufactured edge bevel', 'BEVEL')
_m.width = 0.014
_m.width_pct = 0.014
_m.segments = 3
_m = ob_inset_service_window_004.modifiers.new('Weighted corner normals', 'WEIGHTED_NORMAL')
ob_inset_service_window_005.location = (0.1, -0.2913, 1.102)
_m = ob_inset_service_window_005.modifiers.new('Manufactured edge bevel', 'BEVEL')
_m.width = 0.014
_m.width_pct = 0.014
_m.segments = 3
_m = ob_inset_service_window_005.modifiers.new('Weighted corner normals', 'WEIGHTED_NORMAL')
ob_spindle_saucer_platform.location = (0.0, 0.0, 0.0)
_m = ob_spindle_saucer_platform.modifiers.new('Preserve industrial profile breaks', 'EDGE_SPLIT')
_m.split_angle = 0.5585
ob_inset_service_window_006.location = (-0.2, -0.76, 1.39)
_m = ob_inset_service_window_006.modifiers.new('Manufactured edge bevel', 'BEVEL')
_m.width = 0.014
_m.width_pct = 0.014
_m.segments = 3
_m = ob_inset_service_window_006.modifiers.new('Weighted corner normals', 'WEIGHTED_NORMAL')
ob_inset_service_window_007.location = (0.0, -0.76, 1.39)
_m = ob_inset_service_window_007.modifiers.new('Manufactured edge bevel', 'BEVEL')
_m.width = 0.014
_m.width_pct = 0.014
_m.segments = 3
_m = ob_inset_service_window_007.modifiers.new('Weighted corner normals', 'WEIGHTED_NORMAL')
ob_inset_service_window_008.location = (0.2, -0.76, 1.39)
_m = ob_inset_service_window_008.modifiers.new('Manufactured edge bevel', 'BEVEL')
_m.width = 0.014
_m.width_pct = 0.014
_m.segments = 3
_m = ob_inset_service_window_008.modifiers.new('Weighted corner normals', 'WEIGHTED_NORMAL')
ob_aerial_stem.location = (0.0, 0.0, 3.05)
ob_aerial_stem.rotation_euler = (0.0, -0.0, -3.142)
_m = ob_aerial_stem.modifiers.new('Manufactured edge bevel', 'BEVEL')
_m.width = 0.0044
_m.width_pct = 0.0044
_m.segments = 3
_m = ob_aerial_stem.modifiers.new('Weighted corner normals', 'WEIGHTED_NORMAL')
ob_aerial_fork.location = (-0.075, 0.0, 3.141)
ob_aerial_fork.rotation_euler = (0.6893, 5.95e-08, -1.571)
_m = ob_aerial_fork.modifiers.new('Manufactured edge bevel', 'BEVEL')
_m.width = 0.0044
_m.width_pct = 0.0044
_m.segments = 3
_m = ob_aerial_fork.modifiers.new('Weighted corner normals', 'WEIGHTED_NORMAL')
ob_aerial_fork_tine.location = (-0.15, 0.0, 3.337)
ob_aerial_fork_tine.rotation_euler = (0.0, -0.0, -3.142)
_m = ob_aerial_fork_tine.modifiers.new('Manufactured edge bevel', 'BEVEL')
_m.width = 0.0044
_m.width_pct = 0.0044
_m.segments = 3
_m = ob_aerial_fork_tine.modifiers.new('Weighted corner normals', 'WEIGHTED_NORMAL')
ob_aerial_fork_001.location = (0.075, 0.0, 3.141)
ob_aerial_fork_001.rotation_euler = (0.6893, -5.95e-08, 1.571)
_m = ob_aerial_fork_001.modifiers.new('Manufactured edge bevel', 'BEVEL')
_m.width = 0.0044
_m.width_pct = 0.0044
_m.segments = 3
_m = ob_aerial_fork_001.modifiers.new('Weighted corner normals', 'WEIGHTED_NORMAL')
ob_aerial_fork_tine_001.location = (0.15, 0.0, 3.337)
ob_aerial_fork_tine_001.rotation_euler = (0.0, -0.0, -3.142)
_m = ob_aerial_fork_tine_001.modifiers.new('Manufactured edge bevel', 'BEVEL')
_m.width = 0.0044
_m.width_pct = 0.0044
_m.segments = 3
_m = ob_aerial_fork_tine_001.modifiers.new('Weighted corner normals', 'WEIGHTED_NORMAL')

# ---- collection membership
scene.collection.objects.link(ob_openfa_orthographic_30_degree_camera)
scene.collection.objects.link(ob_soft_key)
scene.collection.objects.link(ob_cool_fill)
scene.collection.objects.link(ob_copper_rim)
col_ri01___central_unit.objects.link(ob_flared_spindle_column)
col_ri01___central_unit.objects.link(ob_inset_service_window)
col_ri01___central_unit.objects.link(ob_inset_service_window_001)
col_ri01___central_unit.objects.link(ob_inset_service_window_002)
col_ri01___central_unit.objects.link(ob_inset_service_window_003)
col_ri01___central_unit.objects.link(ob_inset_service_window_004)
col_ri01___central_unit.objects.link(ob_inset_service_window_005)
col_ri01___central_unit.objects.link(ob_spindle_saucer_platform)
col_ri01___central_unit.objects.link(ob_inset_service_window_006)
col_ri01___central_unit.objects.link(ob_inset_service_window_007)
col_ri01___central_unit.objects.link(ob_inset_service_window_008)
col_ri01___central_unit.objects.link(ob_aerial_stem)
col_ri01___central_unit.objects.link(ob_aerial_fork)
col_ri01___central_unit.objects.link(ob_aerial_fork_tine)
col_ri01___central_unit.objects.link(ob_aerial_fork_001)
col_ri01___central_unit.objects.link(ob_aerial_fork_tine_001)

# ---- scene / render settings (as saved in the file)
scene.camera = ob_openfa_orthographic_30_degree_camera
scene.frame_start = 1; scene.frame_end = 250; scene.frame_set(1)
scene.render.engine = 'CYCLES'
scene.render.resolution_x = 512
scene.render.resolution_y = 512
scene.render.film_transparent = True
scene.cycles.samples = 32
bpy.context.view_layer.update()
